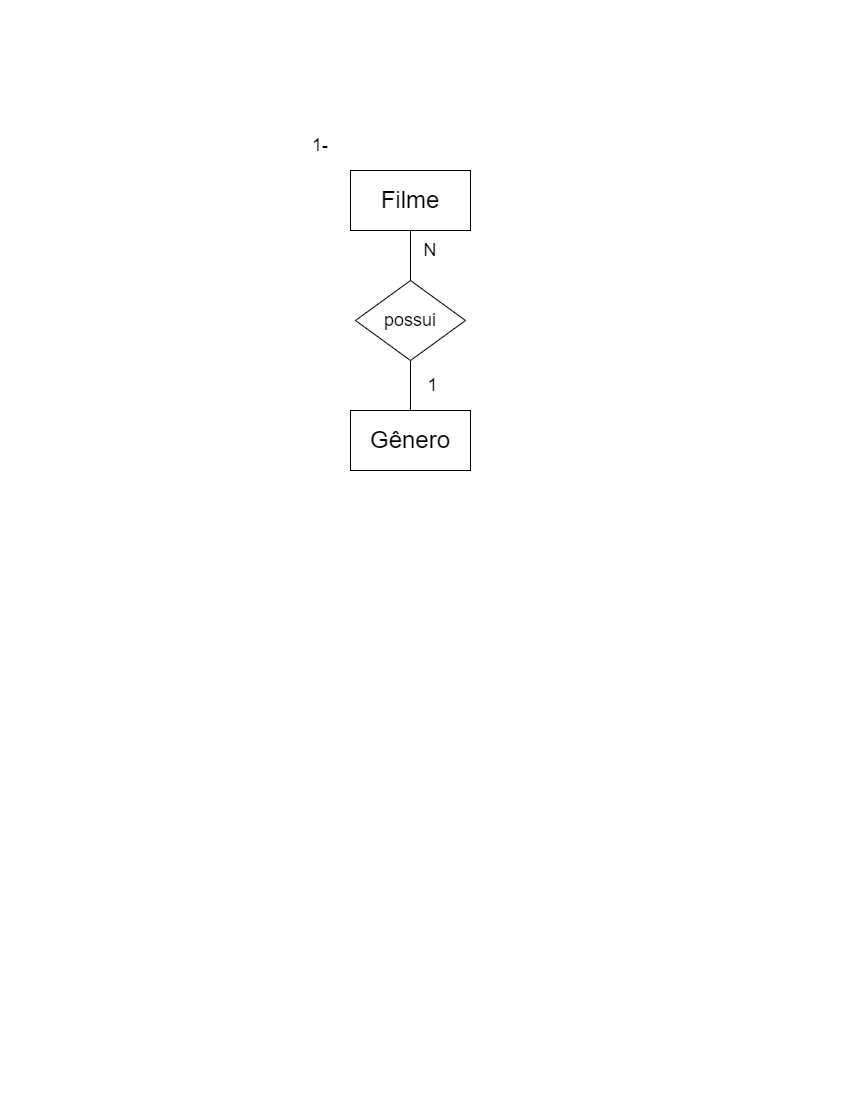

The diagram above was exported from draw.io. Its source (the exported page's mxGraphModel, read from the mxfile embedded in the PNG):
<mxGraphModel dx="1050" dy="523" grid="1" gridSize="10" guides="1" tooltips="1" connect="1" arrows="1" fold="1" page="1" pageScale="1" pageWidth="850" pageHeight="1100" math="0" shadow="0" extFonts="Permanent Marker^https://fonts.googleapis.com/css?family=Permanent+Marker">
  <root>
    <mxCell id="0" />
    <mxCell id="1" parent="0" />
    <mxCell id="PiD7-msu0m9Xkoi4xHgd-5" style="edgeStyle=orthogonalEdgeStyle;rounded=0;orthogonalLoop=1;jettySize=auto;html=1;entryX=0.5;entryY=0;entryDx=0;entryDy=0;endArrow=none;endFill=0;" edge="1" parent="1" source="PiD7-msu0m9Xkoi4xHgd-1" target="PiD7-msu0m9Xkoi4xHgd-3">
      <mxGeometry relative="1" as="geometry" />
    </mxCell>
    <mxCell id="PiD7-msu0m9Xkoi4xHgd-1" value="&lt;font style=&quot;font-size: 24px;&quot;&gt;Filme&lt;/font&gt;" style="rounded=0;whiteSpace=wrap;html=1;" vertex="1" parent="1">
      <mxGeometry x="350" y="170" width="120" height="60" as="geometry" />
    </mxCell>
    <mxCell id="PiD7-msu0m9Xkoi4xHgd-2" value="&lt;font style=&quot;font-size: 24px;&quot;&gt;Gênero&lt;/font&gt;" style="rounded=0;whiteSpace=wrap;html=1;" vertex="1" parent="1">
      <mxGeometry x="350" y="410" width="120" height="60" as="geometry" />
    </mxCell>
    <mxCell id="PiD7-msu0m9Xkoi4xHgd-6" style="edgeStyle=orthogonalEdgeStyle;rounded=0;orthogonalLoop=1;jettySize=auto;html=1;entryX=0.5;entryY=0;entryDx=0;entryDy=0;endArrow=none;endFill=0;" edge="1" parent="1" source="PiD7-msu0m9Xkoi4xHgd-3" target="PiD7-msu0m9Xkoi4xHgd-2">
      <mxGeometry relative="1" as="geometry" />
    </mxCell>
    <mxCell id="PiD7-msu0m9Xkoi4xHgd-3" value="&lt;font style=&quot;font-size: 18px;&quot;&gt;possui&lt;/font&gt;" style="rhombus;whiteSpace=wrap;html=1;" vertex="1" parent="1">
      <mxGeometry x="355" y="280" width="110" height="80" as="geometry" />
    </mxCell>
    <mxCell id="PiD7-msu0m9Xkoi4xHgd-7" value="&lt;font style=&quot;font-size: 18px;&quot;&gt;N&lt;/font&gt;" style="text;html=1;strokeColor=none;fillColor=none;align=center;verticalAlign=middle;whiteSpace=wrap;rounded=0;" vertex="1" parent="1">
      <mxGeometry x="415" y="240" width="30" height="20" as="geometry" />
    </mxCell>
    <mxCell id="PiD7-msu0m9Xkoi4xHgd-8" value="&lt;font style=&quot;font-size: 18px;&quot;&gt;1&lt;/font&gt;" style="text;html=1;strokeColor=none;fillColor=none;align=center;verticalAlign=middle;whiteSpace=wrap;rounded=0;" vertex="1" parent="1">
      <mxGeometry x="415" y="370" width="35" height="30" as="geometry" />
    </mxCell>
    <mxCell id="PiD7-msu0m9Xkoi4xHgd-9" value="&lt;font style=&quot;font-size: 18px;&quot;&gt;1-&lt;/font&gt;" style="text;html=1;strokeColor=none;fillColor=none;align=center;verticalAlign=middle;whiteSpace=wrap;rounded=0;" vertex="1" parent="1">
      <mxGeometry x="290" y="130" width="60" height="30" as="geometry" />
    </mxCell>
  </root>
</mxGraphModel>